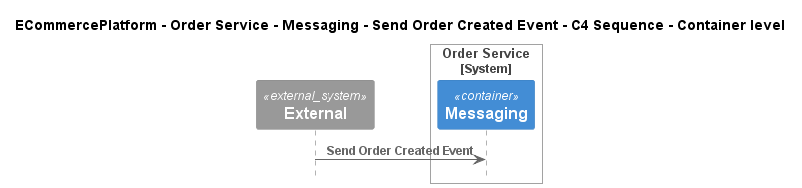

The diagram above was rendered by PlantUML. Its source (embedded in the PNG):
@startuml
!include ..\..\..\..\..\..\..\.c4s\C4_Sequence.puml

title ECommercePlatform - Order Service - Messaging - Send Order Created Event - C4 Sequence - Container level

System_Ext(C4InterFlow.SoftwareSystems.ExternalSystem, "External", "")

System_Boundary(ECommercePlatform.SoftwareSystems.OrderService, "Order Service")
    Container(ECommercePlatform.SoftwareSystems.OrderService.Containers.Messaging, "Messaging", "", "")
Boundary_End()

Rel(C4InterFlow.SoftwareSystems.ExternalSystem, ECommercePlatform.SoftwareSystems.OrderService.Containers.Messaging, "Send Order Created Event")


@enduml